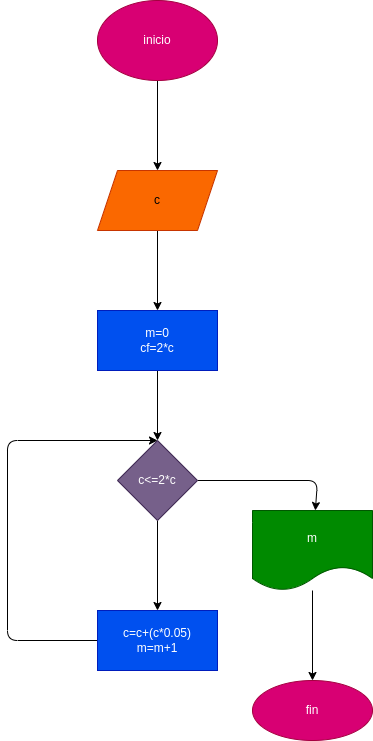

The diagram above was exported from draw.io. Its source (the exported page's mxGraphModel, read from the mxfile embedded in the PNG):
<mxGraphModel dx="564" dy="411" grid="1" gridSize="10" guides="1" tooltips="1" connect="1" arrows="1" fold="1" page="1" pageScale="1" pageWidth="850" pageHeight="1100" math="0" shadow="0">
  <root>
    <mxCell id="0" />
    <mxCell id="1" parent="0" />
    <mxCell id="4" value="" style="edgeStyle=none;html=1;" parent="1" source="2" target="3" edge="1">
      <mxGeometry relative="1" as="geometry" />
    </mxCell>
    <mxCell id="2" value="inicio" style="ellipse;whiteSpace=wrap;html=1;fillColor=#d80073;fontColor=#ffffff;strokeColor=#A50040;" parent="1" vertex="1">
      <mxGeometry x="210" y="10" width="120" height="80" as="geometry" />
    </mxCell>
    <mxCell id="6" value="" style="edgeStyle=none;html=1;" parent="1" source="3" target="5" edge="1">
      <mxGeometry relative="1" as="geometry" />
    </mxCell>
    <mxCell id="3" value="c" style="shape=parallelogram;perimeter=parallelogramPerimeter;whiteSpace=wrap;html=1;fixedSize=1;fillColor=#fa6800;fontColor=#000000;strokeColor=#C73500;" parent="1" vertex="1">
      <mxGeometry x="210" y="180" width="120" height="60" as="geometry" />
    </mxCell>
    <mxCell id="8" value="" style="edgeStyle=none;html=1;" parent="1" source="5" target="7" edge="1">
      <mxGeometry relative="1" as="geometry" />
    </mxCell>
    <mxCell id="5" value="m=0&lt;br&gt;cf=2*c" style="whiteSpace=wrap;html=1;fillColor=#0050ef;fontColor=#ffffff;strokeColor=#001DBC;" parent="1" vertex="1">
      <mxGeometry x="210" y="320" width="120" height="60" as="geometry" />
    </mxCell>
    <mxCell id="10" value="" style="edgeStyle=none;html=1;" parent="1" source="7" target="9" edge="1">
      <mxGeometry relative="1" as="geometry" />
    </mxCell>
    <mxCell id="11" style="edgeStyle=none;html=1;exitX=1;exitY=0.5;exitDx=0;exitDy=0;" parent="1" source="7" target="12" edge="1">
      <mxGeometry relative="1" as="geometry">
        <mxPoint x="430" y="530" as="targetPoint" />
        <Array as="points">
          <mxPoint x="430" y="490" />
        </Array>
      </mxGeometry>
    </mxCell>
    <mxCell id="7" value="c&amp;lt;=2*c" style="rhombus;whiteSpace=wrap;html=1;fillColor=#76608a;fontColor=#ffffff;strokeColor=#432D57;" parent="1" vertex="1">
      <mxGeometry x="230" y="450" width="80" height="80" as="geometry" />
    </mxCell>
    <mxCell id="15" style="edgeStyle=none;html=1;exitX=0;exitY=0.5;exitDx=0;exitDy=0;" parent="1" source="9" edge="1">
      <mxGeometry relative="1" as="geometry">
        <mxPoint x="270" y="450" as="targetPoint" />
        <Array as="points">
          <mxPoint x="120" y="650" />
          <mxPoint x="120" y="450" />
        </Array>
      </mxGeometry>
    </mxCell>
    <mxCell id="9" value="c=c+(c*0.05)&lt;br&gt;m=m+1" style="whiteSpace=wrap;html=1;fillColor=#0050ef;fontColor=#ffffff;strokeColor=#001DBC;" parent="1" vertex="1">
      <mxGeometry x="210" y="620" width="120" height="60" as="geometry" />
    </mxCell>
    <mxCell id="14" value="" style="edgeStyle=none;html=1;" parent="1" source="12" target="13" edge="1">
      <mxGeometry relative="1" as="geometry" />
    </mxCell>
    <mxCell id="12" value="m" style="shape=document;whiteSpace=wrap;html=1;boundedLbl=1;fillColor=#008a00;fontColor=#ffffff;strokeColor=#005700;" parent="1" vertex="1">
      <mxGeometry x="365" y="520" width="120" height="80" as="geometry" />
    </mxCell>
    <mxCell id="13" value="fin" style="ellipse;whiteSpace=wrap;html=1;fillColor=#d80073;fontColor=#ffffff;strokeColor=#A50040;" parent="1" vertex="1">
      <mxGeometry x="365" y="690" width="120" height="60" as="geometry" />
    </mxCell>
  </root>
</mxGraphModel>